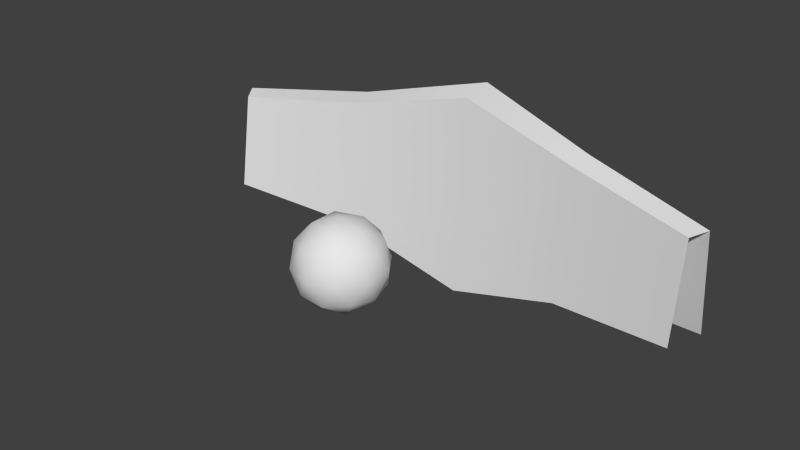 # Source: Shield.blend  (saved by Blender 2.64.0; exported with 4.5.12 LTS)
import bpy
from mathutils import Matrix  # noqa: F401  (used for matrix-valued properties, if any)

bpy.ops.wm.read_factory_settings(use_empty=True)
scene = bpy.context.scene
scene.name = 'Scene'

# ---- collections
col_collection_1 = bpy.data.collections.new('Collection 1'); scene.collection.children.link(col_collection_1)

# ---- world
world_world = bpy.data.worlds.new('World'); scene.world = world_world
world_world.color = (0.05088, 0.05088, 0.05088)
world_world.use_sun_shadow = False
world_world.sun_shadow_jitter_overblur = 0.0
world_world.cycles.sampling_method = 'MANUAL'
world_world.cycles.sample_map_resolution = 256

# ---- meshes
me_cube_001 = bpy.data.meshes.new('Cube.001')
me_cube_001.from_pydata([(0.01085, 5.095, -1.116), (-3.013, 5.039, 0.5761), (0.01272, 5.601, 1.189), (0.01272, 5.739, -1.189), (-3.013, 5.177, -0.5761), (0.01085, 5.25, 1.116), (2.869, 5.224, -0.585), (2.869, 5.085, 0.585), (-2.9, 4.863, 0.5405), (0.0, 3.301, -0.5), (0.3618, 3.038, -0.2236), (-0.1382, 2.876, -0.2236), (-0.4472, 3.301, -0.2236), (-0.1382, 3.726, -0.2236), (0.3618, 3.564, -0.2236), (0.1382, 2.876, 0.2236), (-0.3618, 3.038, 0.2236), (-0.3618, 3.564, 0.2236), (0.1382, 3.726, 0.2236), (0.4472, 3.301, 0.2236), (0.0, 3.301, 0.5), (0.2126, 3.147, -0.4253), (0.1314, 2.897, -0.2628), (-0.08122, 3.051, -0.4253), (0.2126, 3.456, -0.4253), (0.4253, 3.301, -0.2628), (-0.3441, 3.051, -0.2628), (-0.2628, 3.301, -0.4253), (-0.3441, 3.551, -0.2628), (-0.08122, 3.551, -0.4253), (0.1314, 3.706, -0.2628), (0.4755, 3.456, 0.0), (0.4755, 3.147, 0.0), (0.2939, 2.897, 0.0), (0.0, 2.801, 0.0), (-0.2939, 2.897, 0.0), (-0.4755, 3.147, 0.0), (-0.4755, 3.456, 0.0), (-0.2939, 3.706, 0.0), (0.0, 3.801, 0.0), (0.2939, 3.706, 0.0), (0.3441, 3.051, 0.2628), (-0.1314, 2.897, 0.2628), (-0.4253, 3.301, 0.2628), (-0.1314, 3.706, 0.2628), (0.3441, 3.551, 0.2628), (0.2628, 3.301, 0.4253), (0.08122, 3.051, 0.4253), (-0.2126, 3.147, 0.4253), (-0.2126, 3.456, 0.4253), (0.08122, 3.551, 0.4253), (-2.9, 4.707, -0.5405), (2.758, 4.75, -0.5489), (2.758, 4.905, 0.5489), (1.384, 5.577, -0.7975), (1.32, 5.193, 0.7483), (1.32, 5.038, -0.7483), (1.384, 5.438, 0.7975), (-1.44, 5.183, 0.7271), (-1.44, 5.028, -0.7271), (-1.503, 5.559, -0.775), (-1.503, 5.42, 0.775)], [], [(61, 2, 5, 58), (61, 60, 3, 2), (55, 5, 2, 57), (55, 53, 52, 56), (57, 54, 6, 7), (58, 5, 0, 59), (9, 21, 23), (10, 21, 25), (9, 23, 27), (9, 27, 29), (9, 29, 24), (10, 25, 32), (11, 22, 34), (12, 26, 36), (13, 28, 38), (14, 30, 40), (10, 32, 33), (11, 34, 35), (12, 36, 37), (13, 38, 39), (14, 40, 31), (15, 41, 47), (16, 42, 48), (17, 43, 49), (18, 44, 50), (19, 45, 46), (23, 22, 11), (23, 21, 22), (21, 10, 22), (25, 24, 14), (25, 21, 24), (21, 9, 24), (27, 26, 12), (27, 23, 26), (23, 11, 26), (29, 28, 13), (29, 27, 28), (27, 12, 28), (24, 30, 14), (24, 29, 30), (29, 13, 30), (32, 31, 19), (32, 25, 31), (25, 14, 31), (34, 33, 15), (34, 22, 33), (22, 10, 33), (36, 35, 16), (36, 26, 35), (26, 11, 35), (38, 37, 17), (38, 28, 37), (28, 12, 37), (40, 39, 18), (40, 30, 39), (30, 13, 39), (33, 41, 15), (33, 32, 41), (32, 19, 41), (35, 42, 16), (35, 34, 42), (34, 15, 42), (37, 43, 17), (37, 36, 43), (36, 16, 43), (39, 44, 18), (39, 38, 44), (38, 17, 44), (31, 45, 19), (31, 40, 45), (40, 18, 45), (47, 46, 20), (47, 41, 46), (41, 19, 46), (48, 47, 20), (48, 42, 47), (42, 15, 47), (49, 48, 20), (49, 43, 48), (43, 16, 48), (50, 49, 20), (50, 44, 49), (44, 17, 49), (46, 50, 20), (46, 45, 50), (45, 18, 50), (53, 55, 57, 7), (5, 55, 56, 0), (2, 3, 54, 57), (1, 61, 58, 8), (8, 58, 59, 51), (1, 4, 60, 61)])
me_cube_001.polygons.foreach_set('use_smooth', [True] * 92)
_uv = me_cube_001.uv_layers.new(name='UVMap')
_uv.uv.foreach_set('vector', [0.6292, 0.4068, 0.6263, 0.4973, 0.6263, 0.4973, 0.6292, 0.4068, 0.6292, 0.4068, 0.4756, 0.4187, 0.4859, 0.5117, 0.6263, 0.4973, 0.6371, 0.5839, 0.6263, 0.4973, 0.6263, 0.4973, 0.6371, 0.5839, 0.6371, 0.5839, 0.6479, 0.6705, 0.4834, 0.6863, 0.4847, 0.599, 0.6371, 0.5839, 0.4847, 0.599, 0.4834, 0.6863, 0.6479, 0.6705, 0.6292, 0.4068, 0.6263, 0.4973, 0.4859, 0.5117, 0.4756, 0.4187, 0.175, 0.7161, 0.1924, 0.6718, 0.221, 0.7282, 0.3125, 0.8537, 0.3299, 0.8094, 0.3586, 0.8659, 0.175, 0.7161, 0.221, 0.7282, 0.1751, 0.7528, 0.175, 0.7161, 0.1751, 0.7528, 0.1452, 0.7312, 0.175, 0.7161, 0.1452, 0.7312, 0.1454, 0.6944, 0.3125, 0.8537, 0.3586, 0.8659, 0.3126, 0.8905, 0.2478, 0.8207, 0.2829, 0.832, 0.2531, 0.8538, 0.1636, 0.7876, 0.211, 0.7905, 0.1663, 0.8351, 0.1201, 0.744, 0.14, 0.7639, 0.1072, 0.7691, 0.1105, 0.6831, 0.1157, 0.7162, 0.08069, 0.7045, 0.3125, 0.8537, 0.3126, 0.8905, 0.2826, 0.8689, 0.2478, 0.8207, 0.2531, 0.8538, 0.218, 0.8422, 0.1636, 0.7876, 0.1663, 0.8351, 0.1287, 0.7991, 0.1201, 0.744, 0.1072, 0.7691, 0.09224, 0.7396, 0.1105, 0.6831, 0.08069, 0.7045, 0.07376, 0.6529, 0.2574, 0.8817, 0.2774, 0.9017, 0.2446, 0.9069, 0.1964, 0.872, 0.2296, 0.8773, 0.2076, 0.907, 0.092, 0.7989, 0.104, 0.8449, 0.0477, 0.8161, 0.05917, 0.7343, 0.07036, 0.7692, 0.01914, 0.7599, 0.3011, 0.9255, 0.3038, 0.973, 0.2661, 0.9369, 0.2736, 0.7806, 0.2829, 0.832, 0.2478, 0.8207, 0.2736, 0.7806, 0.3299, 0.8094, 0.2829, 0.832, 0.3299, 0.8094, 0.3125, 0.8537, 0.2829, 0.832, 0.1362, 0.6431, 0.1454, 0.6944, 0.1105, 0.6831, 0.1362, 0.6431, 0.1924, 0.6718, 0.1454, 0.6944, 0.1924, 0.6718, 0.175, 0.7161, 0.1454, 0.6944, 0.1751, 0.7528, 0.211, 0.7905, 0.1636, 0.7876, 0.1751, 0.7528, 0.221, 0.7282, 0.211, 0.7905, 0.2736, 0.7806, 0.2478, 0.8207, 0.211, 0.7905, 0.1452, 0.7312, 0.14, 0.7639, 0.1201, 0.744, 0.1452, 0.7312, 0.1751, 0.7528, 0.14, 0.7639, 0.1751, 0.7528, 0.1636, 0.7876, 0.14, 0.7639, 0.1454, 0.6944, 0.1157, 0.7162, 0.1105, 0.6831, 0.1454, 0.6944, 0.1452, 0.7312, 0.1157, 0.7162, 0.1452, 0.7312, 0.1201, 0.744, 0.1157, 0.7162, 0.3126, 0.8905, 0.3486, 0.9283, 0.3011, 0.9255, 0.3126, 0.8905, 0.3586, 0.8659, 0.3486, 0.9283, 0.1362, 0.6431, 0.1105, 0.6831, 0.07376, 0.6529, 0.2531, 0.8538, 0.2826, 0.8689, 0.2574, 0.8817, 0.2531, 0.8538, 0.2829, 0.832, 0.2826, 0.8689, 0.2829, 0.832, 0.3125, 0.8537, 0.2826, 0.8689, 0.1663, 0.8351, 0.218, 0.8422, 0.1964, 0.872, 0.1663, 0.8351, 0.211, 0.7905, 0.218, 0.8422, 0.211, 0.7905, 0.2478, 0.8207, 0.218, 0.8422, 0.1072, 0.7691, 0.1287, 0.7991, 0.092, 0.7989, 0.1072, 0.7691, 0.14, 0.7639, 0.1287, 0.7991, 0.14, 0.7639, 0.1636, 0.7876, 0.1287, 0.7991, 0.08069, 0.7045, 0.09224, 0.7396, 0.05917, 0.7343, 0.08069, 0.7045, 0.1157, 0.7162, 0.09224, 0.7396, 0.1157, 0.7162, 0.1201, 0.744, 0.09224, 0.7396, 0.2826, 0.8689, 0.2774, 0.9017, 0.2574, 0.8817, 0.2826, 0.8689, 0.3126, 0.8905, 0.2774, 0.9017, 0.3126, 0.8905, 0.3011, 0.9255, 0.2774, 0.9017, 0.218, 0.8422, 0.2296, 0.8773, 0.1964, 0.872, 0.218, 0.8422, 0.2531, 0.8538, 0.2296, 0.8773, 0.2531, 0.8538, 0.2574, 0.8817, 0.2296, 0.8773, 0.1287, 0.7991, 0.104, 0.8449, 0.092, 0.7989, 0.1287, 0.7991, 0.1663, 0.8351, 0.104, 0.8449, 0.1663, 0.8351, 0.1964, 0.872, 0.1563, 0.8976, 0.09224, 0.7396, 0.07036, 0.7692, 0.05917, 0.7343, 0.09224, 0.7396, 0.1072, 0.7691, 0.07036, 0.7692, 0.1072, 0.7691, 0.092, 0.7989, 0.07036, 0.7692, 0.3486, 0.9283, 0.3038, 0.973, 0.3011, 0.9255, 0.07376, 0.6529, 0.08069, 0.7045, 0.0291, 0.6975, 0.08069, 0.7045, 0.05917, 0.7343, 0.0291, 0.6975, 0.2446, 0.9069, 0.2661, 0.9369, 0.2293, 0.9367, 0.2446, 0.9069, 0.2774, 0.9017, 0.2661, 0.9369, 0.2774, 0.9017, 0.3011, 0.9255, 0.2661, 0.9369, 0.2076, 0.907, 0.2446, 0.9069, 0.2293, 0.9367, 0.2076, 0.907, 0.2296, 0.8773, 0.2446, 0.9069, 0.2296, 0.8773, 0.2574, 0.8817, 0.2446, 0.9069, 0.1849, 0.954, 0.2076, 0.907, 0.2293, 0.9367, 0.1849, 0.954, 0.1563, 0.8976, 0.2076, 0.907, 0.1563, 0.8976, 0.1964, 0.872, 0.2076, 0.907, 0.2413, 0.9828, 0.1849, 0.954, 0.2293, 0.9367, 0.01914, 0.7599, 0.07036, 0.7692, 0.0477, 0.8161, 0.07036, 0.7692, 0.092, 0.7989, 0.0477, 0.8161, 0.2661, 0.9369, 0.2413, 0.9828, 0.2293, 0.9367, 0.2661, 0.9369, 0.3038, 0.973, 0.2413, 0.9828, 0.0291, 0.6975, 0.05917, 0.7343, 0.01914, 0.7599, 0.6479, 0.6705, 0.6371, 0.5839, 0.6371, 0.5839, 0.6479, 0.6705, 0.6263, 0.4973, 0.6371, 0.5839, 0.4847, 0.599, 0.4859, 0.5117, 0.6263, 0.4973, 0.4859, 0.5117, 0.4847, 0.599, 0.6371, 0.5839, 0.6321, 0.3162, 0.6292, 0.4068, 0.6292, 0.4068, 0.6321, 0.3162, 0.6321, 0.3162, 0.6292, 0.4068, 0.4756, 0.4187, 0.4653, 0.3258, 0.6321, 0.3162, 0.4653, 0.3258, 0.4756, 0.4187, 0.6292, 0.4068])
me_cube_001.use_remesh_preserve_volume = False
me_cube_001.use_remesh_preserve_attributes = False
me_cube_001.use_mirror_vertex_groups = False
me_cube_001.update()

# ---- objects
ob_cube = bpy.data.objects.new('Cube', me_cube_001)

# ---- transforms, parenting, visibility, modifiers, constraints
ob_cube.location = (0.0, 0.0, 0.0)
ob_cube.lineart.crease_threshold = 0.0
_m = ob_cube.modifiers.new('EdgeSplit', 'EDGE_SPLIT')

# ---- collection membership
col_collection_1.objects.link(ob_cube)

# ---- scene / render settings (as saved in the file)
scene.frame_start = 1; scene.frame_end = 250; scene.frame_set(1)
scene.render.engine = 'BLENDER_EEVEE_NEXT'
scene.render.image_settings.color_mode = 'RGB'
scene.render.image_settings.compression = 90
scene.render.resolution_percentage = 50
scene.render.dither_intensity = 0.0
scene.render.bake_margin = 2
scene.render.bake_bias = 0.0
scene.cycles.use_denoising = False
scene.cycles.samples = 10
scene.cycles.sampling_pattern = 'TABULATED_SOBOL'
scene.cycles.light_sampling_threshold = 0.0
scene.cycles.use_adaptive_sampling = False
scene.cycles.use_light_tree = False
scene.cycles.blur_glossy = 0.0
scene.cycles.volume_bounces = 1
scene.cycles.pixel_filter_type = 'GAUSSIAN'
scene.cycles.sample_clamp_indirect = 0.0
scene.view_settings.view_transform = 'Standard'
bpy.context.view_layer.update()

# ---- added for rendering (the .blend has no active camera and no usable light): camera, sun
cam_auto = bpy.data.cameras.new('AutoCamera')
cam_auto.lens = 50.0
cam_auto.sensor_width = 36.0
cam_auto.clip_end = 1000.0
ob_auto_camera = bpy.data.objects.new('AutoCamera', cam_auto)
scene.collection.objects.link(ob_auto_camera)
ob_auto_camera.location = (6.39656, -3.49187, 5.17479)
ob_auto_camera.rotation_euler = (1.09748, -7.21219e-08, 0.694738)
scene.camera = ob_auto_camera
light_auto_sun = bpy.data.lights.new('AutoSun', 'SUN')
light_auto_sun.energy = 3.0
light_auto_sun.angle = 0.0523599
ob_auto_sun = bpy.data.objects.new('AutoSun', light_auto_sun)
scene.collection.objects.link(ob_auto_sun)
ob_auto_sun.rotation_euler = (0.872665, 0.174533, 0.523599)
bpy.context.view_layer.update()
